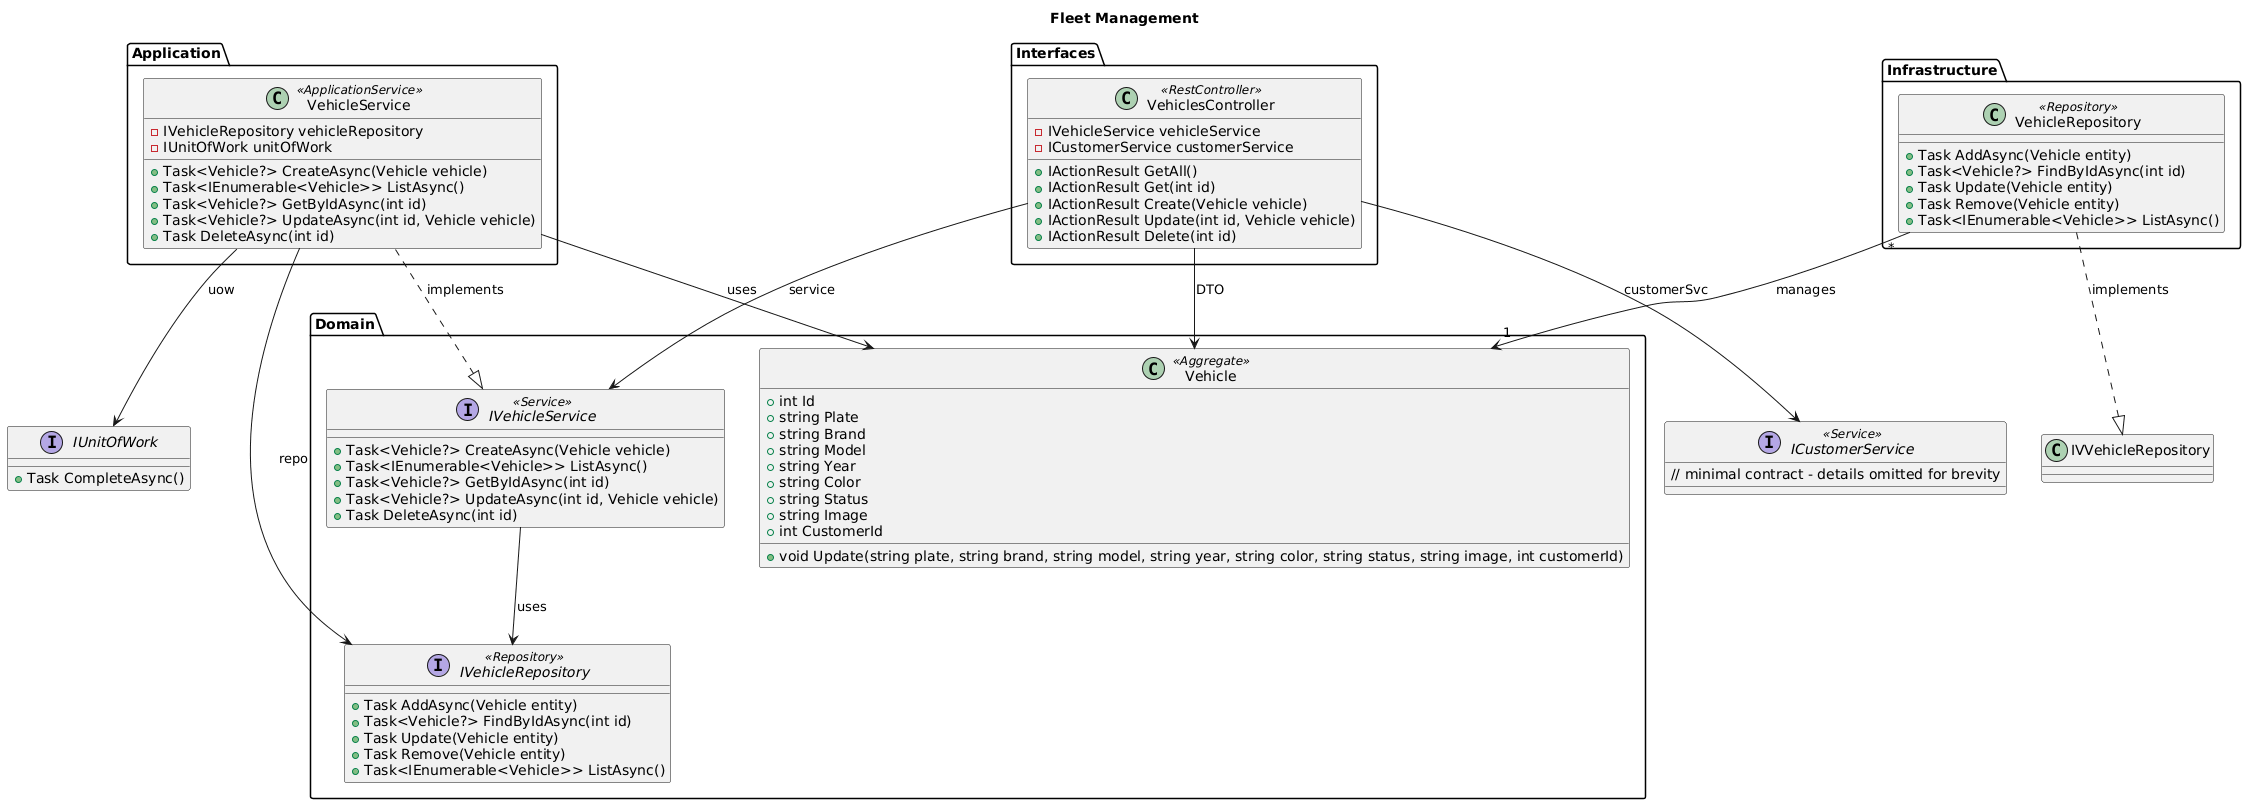

The diagram above was rendered by PlantUML. Its source (embedded in the PNG):
@startuml
title Fleet Management

' Packages (layers)
package Domain {
    class Vehicle <<Aggregate>> {
        +int Id
        +string Plate
        +string Brand
        +string Model
        +string Year
        +string Color
        +string Status
        +string Image
        +int CustomerId
        +void Update(string plate, string brand, string model, string year, string color, string status, string image, int customerId)
    }
    interface IVehicleRepository <<Repository>> {
        +Task AddAsync(Vehicle entity)
        +Task<Vehicle?> FindByIdAsync(int id)
        +Task Update(Vehicle entity)
        +Task Remove(Vehicle entity)
        +Task<IEnumerable<Vehicle>> ListAsync()
    }
    interface IVehicleService <<Service>> {
        +Task<Vehicle?> CreateAsync(Vehicle vehicle)
        +Task<IEnumerable<Vehicle>> ListAsync()
        +Task<Vehicle?> GetByIdAsync(int id)
        +Task<Vehicle?> UpdateAsync(int id, Vehicle vehicle)
        +Task DeleteAsync(int id)
    }
}

package Application {
    class VehicleService <<ApplicationService>> {
        -IVehicleRepository vehicleRepository
        -IUnitOfWork unitOfWork
        +Task<Vehicle?> CreateAsync(Vehicle vehicle)
        +Task<IEnumerable<Vehicle>> ListAsync()
        +Task<Vehicle?> GetByIdAsync(int id)
        +Task<Vehicle?> UpdateAsync(int id, Vehicle vehicle)
        +Task DeleteAsync(int id)
    }
}

package Infrastructure {
    class VehicleRepository <<Repository>> {
        +Task AddAsync(Vehicle entity)
        +Task<Vehicle?> FindByIdAsync(int id)
        +Task Update(Vehicle entity)
        +Task Remove(Vehicle entity)
        +Task<IEnumerable<Vehicle>> ListAsync()
    }
}

package Interfaces {
    class VehiclesController <<RestController>> {
        -IVehicleService vehicleService
        -ICustomerService customerService
        +IActionResult GetAll()
        +IActionResult Get(int id)
        +IActionResult Create(Vehicle vehicle)
        +IActionResult Update(int id, Vehicle vehicle)
        +IActionResult Delete(int id)
    }
}

' Shared concept (unit of work)
interface IUnitOfWork {
    +Task CompleteAsync()
}

' External service from another bounded context (CustomerManagement)
interface ICustomerService <<Service>> {
    // minimal contract - details omitted for brevity
}

'=== Relationships ===
' Domain service depends on repository
IVehicleService --> IVehicleRepository : uses

' Application service implements domain service
VehicleService ..|> IVehicleService : implements

' Application service depends on repository and unit of work
VehicleService --> IVehicleRepository : repo
VehicleService --> IUnitOfWork : uow

' Concrete repository implements repository interface
VehicleRepository ..|> IVVehicleRepository : implements

' Repository manages the aggregate (aggregation)
VehicleRepository "*" --> "1" Vehicle : manages

' Application service works with the aggregate
VehicleService --> Vehicle : uses

' REST controller depends on application service and external customer service
VehiclesController --> IVehicleService : service
VehiclesController --> ICustomerService : customerSvc

' REST controller works with the aggregate as DTO
VehiclesController --> Vehicle : DTO
@enduml